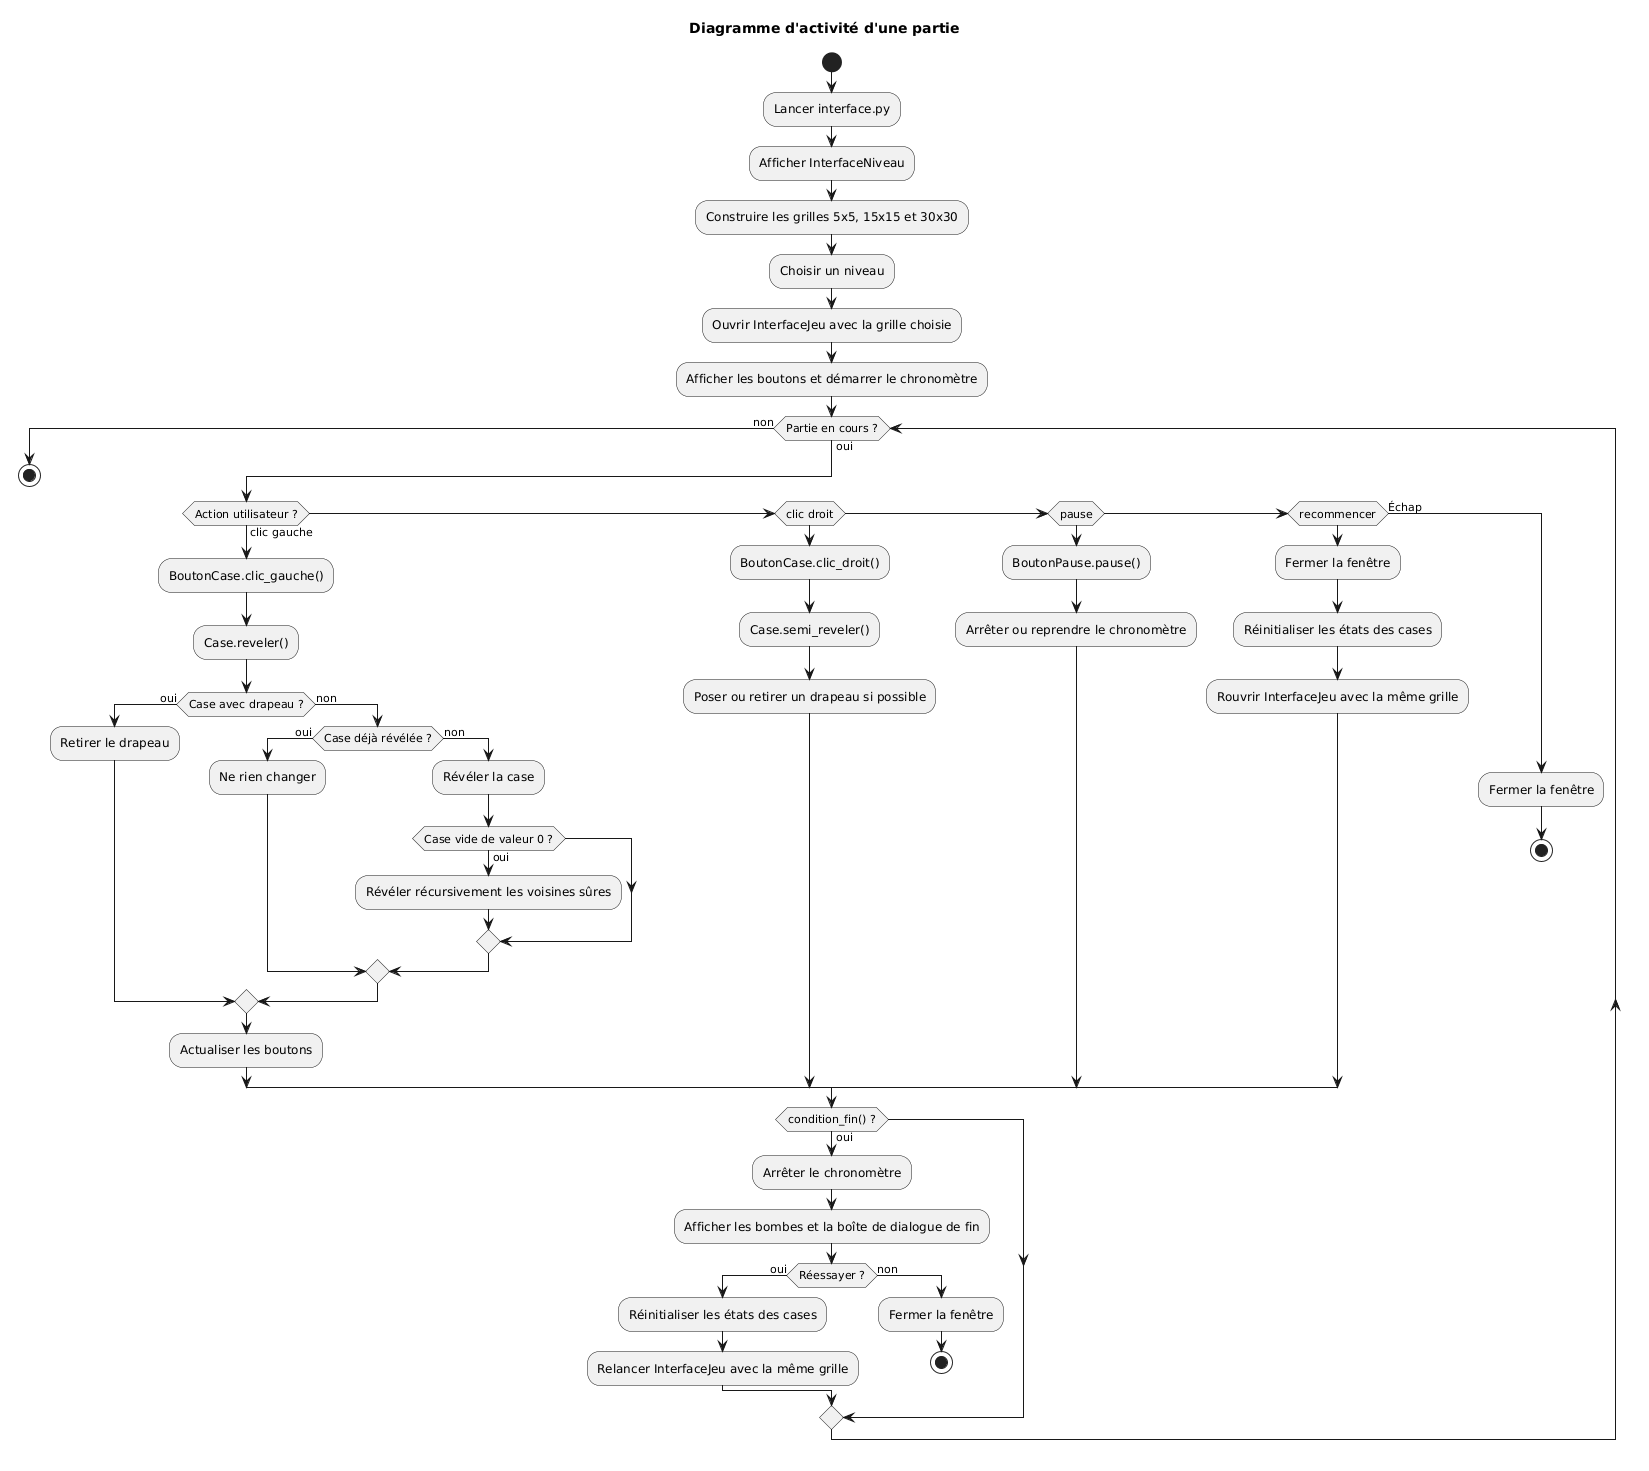

The diagram above was rendered by PlantUML. Its source (embedded in the PNG):
@startuml
title Diagramme d'activité d'une partie

start

:Lancer interface.py;
:Afficher InterfaceNiveau;
:Construire les grilles 5x5, 15x15 et 30x30;
:Choisir un niveau;
:Ouvrir InterfaceJeu avec la grille choisie;
:Afficher les boutons et démarrer le chronomètre;

while (Partie en cours ?) is (oui)

  if (Action utilisateur ?) then (clic gauche)

    :BoutonCase.clic_gauche();
    :Case.reveler();

    if (Case avec drapeau ?) then (oui)
      :Retirer le drapeau;
    else (non)

      if (Case déjà révélée ?) then (oui)
        :Ne rien changer;
      else (non)

        :Révéler la case;

        if (Case vide de valeur 0 ?) then (oui)
          :Révéler récursivement les voisines sûres;
        endif

      endif
    endif

    :Actualiser les boutons;

  elseif (clic droit)

    :BoutonCase.clic_droit();
    :Case.semi_reveler();
    :Poser ou retirer un drapeau si possible;

  elseif (pause)

    :BoutonPause.pause();
    :Arrêter ou reprendre le chronomètre;

  elseif (recommencer)

    :Fermer la fenêtre;
    :Réinitialiser les états des cases;
    :Rouvrir InterfaceJeu avec la même grille;

  else (Échap)

    :Fermer la fenêtre;
    stop

  endif

  if (condition_fin() ?) then (oui)

    :Arrêter le chronomètre;
    :Afficher les bombes et la boîte de dialogue de fin;

    if (Réessayer ?) then (oui)
      :Réinitialiser les états des cases;
      :Relancer InterfaceJeu avec la même grille;
    else (non)
      :Fermer la fenêtre;
      stop
    endif

  endif

endwhile (non)

stop
@enduml